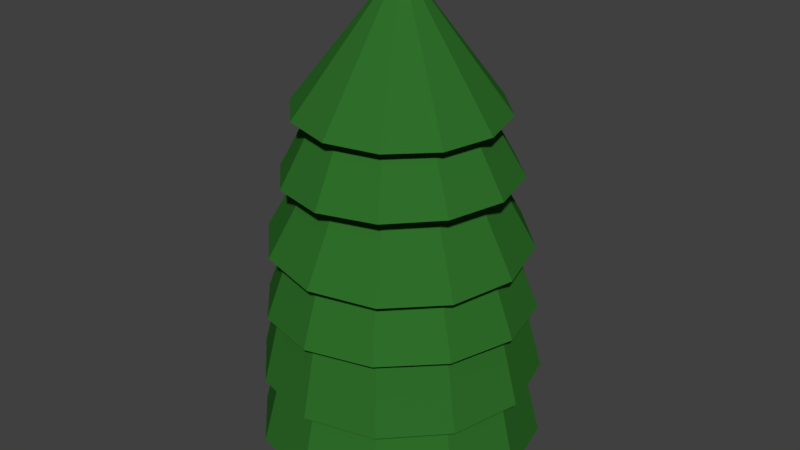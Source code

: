# Source: Tree3.3.blend  (saved by Blender 2.78.0; exported with 4.5.12 LTS)
import bpy
from mathutils import Matrix  # noqa: F401  (used for matrix-valued properties, if any)

bpy.ops.wm.read_factory_settings(use_empty=True)
scene = bpy.context.scene
scene.name = 'Scene'

# ---- collections
col_collection_1 = bpy.data.collections.new('Collection 1'); scene.collection.children.link(col_collection_1)

# ---- materials (node trees are filled in below, after node groups)
mat_trunk = bpy.data.materials.new('Trunk')
mat_trunk.alpha_threshold = 0.0
mat_trunk.use_transparent_shadow = False
mat_trunk.diffuse_color = (0.1424, 0.06382, 0.01663, 1.0)
mat_trunk.roughness = 0.5
mat_leaves = bpy.data.materials.new('Leaves')
mat_leaves.alpha_threshold = 0.0
mat_leaves.use_transparent_shadow = False
mat_leaves.diffuse_color = (0.02859, 0.1574, 0.02312, 1.0)
mat_leaves.roughness = 0.5

# ---- material node trees

# ---- world
world_world = bpy.data.worlds.new('World'); scene.world = world_world
world_world.color = (0.05088, 0.05088, 0.05088)
world_world.use_sun_shadow = False
world_world.sun_shadow_jitter_overblur = 0.0
world_world.cycles.sampling_method = 'MANUAL'

# ---- meshes
me_cylinder_001 = bpy.data.meshes.new('Cylinder.001')
me_cylinder_001.from_pydata([(0.1248, 0.977, -4.679), (0.1248, 0.549, 0.2389), (0.7404, 0.722, -4.679), (0.4379, 0.4194, 0.2389), (0.9954, 0.1063, -4.679), (0.5675, 0.1063, 0.2389), (0.7404, -0.5093, -4.679), (0.4379, -0.2067, 0.2389), (0.1248, -0.7643, -4.679), (0.1248, -0.3364, 0.2389), (-0.4908, -0.5093, -4.679), (-0.1882, -0.2067, 0.2389), (-0.7458, 0.1063, -4.679), (-0.3179, 0.1063, 0.2389), (-0.4908, 0.722, -4.679), (-0.1882, 0.4194, 0.2389), (0.1248, 0.8748, -3.396), (0.6682, 0.6497, -3.396), (0.8933, 0.1063, -3.396), (0.6682, -0.4371, -3.396), (0.1248, -0.6622, -3.396), (-0.4186, -0.4371, -3.396), (-0.6437, 0.1063, -3.396), (-0.4186, 0.6497, -3.396), (-0.004782, 2.305, 0.9682), (1.15, 1.973, 1.011), (1.983, 1.109, 1.055), (2.271, -0.05505, 1.089), (1.937, -1.207, 1.102), (1.071, -2.039, 1.091), (-0.09522, -2.327, 1.061), (-1.25, -1.995, 1.017), (-2.083, -1.131, 0.9732), (-2.371, 0.03263, 0.9402), (-2.037, 1.185, 0.927), (-1.171, 2.016, 0.9373), (0.06305, 2.946, -0.7758), (1.546, 2.519, -0.7202), (2.616, 1.409, -0.6636), (2.987, -0.08571, -0.6212), (2.558, -1.566, -0.6043), (1.445, -2.634, -0.6174), (-0.05314, -3.005, -0.6571), (-1.536, -2.578, -0.7127), (-2.606, -1.468, -0.7693), (-2.977, 0.02693, -0.8117), (-2.548, 1.507, -0.8286), (-1.436, 2.575, -0.8155), (-1.593, 2.704, -2.158), (-2.737, 1.56, -2.178), (-3.153, -0.001328, -2.207), (-2.731, -1.561, -2.238), (-1.584, -2.701, -2.262), (-0.01852, -3.117, -2.273), (1.545, -2.696, -2.268), (2.689, -1.551, -2.248), (3.105, 0.01002, -2.219), (2.683, 1.57, -2.188), (1.536, 2.71, -2.164), (-0.02961, 3.125, -2.153), (-1.358, 2.256, -0.3728), (-2.333, 1.281, -0.3896), (-2.688, -0.04978, -0.4145), (-2.328, -1.379, -0.4406), (-1.35, -2.351, -0.4611), (-0.01625, -2.705, -0.4705), (1.317, -2.346, -0.4662), (2.291, -1.371, -0.4494), (2.646, -0.04011, -0.4245), (2.286, 1.289, -0.3984), (1.308, 2.261, -0.3779), (-0.02571, 2.615, -0.3685), (-0.01183, 2.735, -2.211), (1.361, 2.359, -2.193), (2.362, 1.35, -2.16), (2.723, -0.02383, -2.121), (2.346, -1.393, -2.087), (1.334, -2.392, -2.066), (-0.0438, -2.751, -2.065), (-1.417, -2.376, -2.083), (-2.418, -1.366, -2.116), (-2.778, 0.007316, -2.155), (-2.402, 1.377, -2.189), (-1.389, 2.375, -2.21), (0.001246, 3.146, -3.948), (1.592, 2.711, -3.928), (2.752, 1.541, -3.892), (3.169, -0.05038, -3.851), (2.733, -1.637, -3.814), (1.56, -2.794, -3.793), (-0.03571, -3.21, -3.792), (-1.626, -2.776, -3.813), (-2.786, -1.606, -3.848), (-3.204, -0.0143, -3.89), (-2.768, 1.572, -3.926), (-1.594, 2.729, -3.948), (-0.01279, 1.833, 2.561), (0.9325, 1.59, 2.525), (1.629, 0.9088, 2.486), (1.891, -0.02934, 2.454), (1.647, -0.9727, 2.438), (0.9636, -1.669, 2.441), (0.02306, -1.93, 2.464), (-0.9223, -1.688, 2.499), (-1.619, -1.006, 2.538), (-1.881, -0.06827, 2.57), (-1.637, 0.8751, 2.587), (-0.9533, 1.571, 2.583), (-0.0776, 2.887, 0.8103), (1.369, 2.516, 0.7559), (2.435, 1.473, 0.6962), (2.835, 0.03799, 0.6472), (2.462, -1.405, 0.622), (1.416, -2.47, 0.6273), (-0.02276, -2.871, 0.6619), (-1.469, -2.5, 0.7163), (-2.535, -1.457, 0.776), (-2.936, -0.02157, 0.825), (-2.563, 1.422, 0.8502), (-1.517, 2.487, 0.8448), (-0.04588, 1.663, 3.846), (0.7982, 1.436, 3.872), (1.416, 0.8193, 3.894), (1.641, -0.02332, 3.904), (1.415, -0.8657, 3.9), (0.7963, -1.482, 3.884), (-0.048, -1.708, 3.859), (-0.8921, -1.481, 3.832), (-1.51, -0.8642, 3.81), (-1.735, -0.02159, 3.8), (-1.509, 0.8208, 3.804), (-0.8902, 1.437, 3.821), (0.003524, 2.56, 2.251), (1.295, 2.214, 2.292), (2.24, 1.27, 2.325), (2.585, -0.01946, 2.34), (2.238, -1.308, 2.335), (1.292, -2.252, 2.309), (0.000267, -2.596, 2.271), (-1.291, -2.25, 2.23), (-2.236, -1.306, 2.197), (-2.581, -0.01682, 2.182), (-2.235, 1.272, 2.187), (-1.288, 2.215, 2.213), (0.03613, -0.05066, 6.677), (-0.02794, 2.287, 3.684), (1.121, 1.98, 3.655), (1.962, 1.142, 3.624), (2.27, -0.00418, 3.6), (1.963, -1.151, 3.589), (1.122, -1.99, 3.594), (-0.02688, -2.298, 3.613), (-1.176, -1.991, 3.642), (-2.017, -1.153, 3.673), (-2.325, -0.006717, 3.697), (-2.018, 1.14, 3.708), (-1.177, 1.979, 3.703)], [], [(16, 1, 3, 17), (17, 3, 5, 18), (18, 5, 7, 19), (19, 7, 9, 20), (20, 9, 11, 21), (21, 11, 13, 22), (3, 1, 15, 13, 11, 9, 7, 5), (22, 13, 15, 23), (23, 15, 1, 16), (0, 2, 4, 6, 8, 10, 12, 14), (14, 23, 16, 0), (12, 22, 23, 14), (10, 21, 22, 12), (8, 20, 21, 10), (6, 19, 20, 8), (4, 18, 19, 6), (2, 17, 18, 4), (0, 16, 17, 2), (29, 30, 42, 41), (30, 31, 43, 42), (28, 29, 41, 40), (24, 25, 37, 36), (36, 37, 38, 39, 40, 41, 42, 43, 44, 45, 46, 47), (31, 32, 44, 43), (32, 33, 45, 44), (26, 27, 39, 38), (24, 35, 34, 33, 32, 31, 30, 29, 28, 27, 26, 25), (35, 24, 36, 47), (25, 26, 38, 37), (27, 28, 40, 39), (34, 35, 47, 46), (64, 63, 51, 52), (61, 60, 48, 49), (70, 69, 57, 58), (59, 58, 57, 56, 55, 54, 53, 52, 51, 50, 49, 48), (68, 67, 55, 56), (66, 65, 53, 54), (63, 62, 50, 51), (60, 71, 59, 48), (69, 68, 56, 57), (65, 64, 52, 53), (71, 70, 58, 59), (62, 61, 49, 50), (72, 83, 82, 81, 80, 79, 78, 77, 76, 75, 74, 73), (83, 72, 84, 95), (81, 82, 94, 93), (73, 74, 86, 85), (72, 73, 85, 84), (75, 76, 88, 87), (78, 79, 91, 90), (77, 78, 90, 89), (80, 81, 93, 92), (82, 83, 95, 94), (74, 75, 87, 86), (76, 77, 89, 88), (79, 80, 92, 91), (84, 85, 86, 87, 88, 89, 90, 91, 92, 93, 94, 95), (33, 34, 46, 45), (67, 66, 54, 55), (71, 60, 61, 62, 63, 64, 65, 66, 67, 68, 69, 70), (101, 102, 114, 113), (102, 103, 115, 114), (100, 101, 113, 112), (96, 97, 109, 108), (108, 109, 110, 111, 112, 113, 114, 115, 116, 117, 118, 119), (103, 104, 116, 115), (104, 105, 117, 116), (98, 99, 111, 110), (96, 107, 106, 105, 104, 103, 102, 101, 100, 99, 98, 97), (107, 96, 108, 119), (97, 98, 110, 109), (99, 100, 112, 111), (106, 107, 119, 118), (105, 106, 118, 117), (125, 126, 138, 137), (126, 127, 139, 138), (124, 125, 137, 136), (120, 121, 133, 132), (132, 133, 134, 135, 136, 137, 138, 139, 140, 141, 142, 143), (127, 128, 140, 139), (128, 129, 141, 140), (122, 123, 135, 134), (120, 131, 130, 129, 128, 127, 126, 125, 124, 123, 122, 121), (131, 120, 132, 143), (121, 122, 134, 133), (123, 124, 136, 135), (130, 131, 143, 142), (129, 130, 142, 141), (144, 151, 150), (144, 152, 151), (144, 150, 149), (144, 146, 145), (145, 146, 147, 148, 149, 150, 151, 152, 153, 154, 155, 156), (144, 153, 152), (144, 154, 153), (144, 148, 147), (144, 145, 156), (144, 147, 146), (144, 149, 148), (144, 156, 155), (144, 155, 154)])
me_cylinder_001.polygons.foreach_set('material_index', [0, 0, 0, 0, 0, 0, 0, 0, 0, 0, 0, 0, 0, 0, 0, 0, 0, 0, 1, 1, 1, 1, 1, 1, 1, 1, 1, 1, 1, 1, 1, 1, 1, 1, 1, 1, 1, 1, 1, 1, 1, 1, 1, 1, 1, 1, 1, 1, 1, 1, 1, 1, 1, 1, 1, 1, 1, 1, 1, 1, 1, 1, 1, 1, 1, 1, 1, 1, 1, 1, 1, 1, 1, 1, 1, 1, 1, 1, 1, 1, 1, 1, 1, 1, 1, 1, 1, 1, 1, 1, 1, 1, 1, 1, 1, 1, 1, 1, 1, 1, 1])
me_cylinder_001.materials.append(mat_trunk)
me_cylinder_001.materials.append(mat_leaves)
me_cylinder_001.use_remesh_preserve_volume = False
me_cylinder_001.use_remesh_preserve_attributes = False
me_cylinder_001.use_mirror_vertex_groups = False
me_cylinder_001.update()

# ---- objects
ob_tree3_3 = bpy.data.objects.new('Tree3.3', me_cylinder_001)

# ---- transforms, parenting, visibility, modifiers, constraints
ob_tree3_3.location = (-0.1285, 0.0, 0.1065)
ob_tree3_3.scale = (0.5034, 0.5034, 0.5034)
ob_tree3_3.lineart.crease_threshold = 0.0

# ---- collection membership
col_collection_1.objects.link(ob_tree3_3)

# ---- scene / render settings (as saved in the file)
scene.frame_start = 1; scene.frame_end = 250; scene.frame_set(1)
scene.render.engine = 'BLENDER_EEVEE_NEXT'
scene.render.resolution_percentage = 50
scene.render.dither_intensity = 0.0
scene.cycles.use_denoising = False
scene.cycles.samples = 128
scene.cycles.sampling_pattern = 'TABULATED_SOBOL'
scene.cycles.light_sampling_threshold = 0.0
scene.cycles.use_adaptive_sampling = False
scene.cycles.use_light_tree = False
scene.cycles.blur_glossy = 0.0
scene.cycles.sample_clamp_indirect = 0.0
scene.view_settings.view_transform = 'Standard'
bpy.context.view_layer.update()

# ---- added for rendering (the .blend has no active camera and no usable light): camera, sun
cam_auto = bpy.data.cameras.new('AutoCamera')
cam_auto.lens = 50.0
cam_auto.sensor_width = 36.0
cam_auto.clip_end = 1000.0
ob_auto_camera = bpy.data.objects.new('AutoCamera', cam_auto)
scene.collection.objects.link(ob_auto_camera)
ob_auto_camera.location = (6.61196, -8.11527, 6.00885)
ob_auto_camera.rotation_euler = (1.09748, -7.21219e-08, 0.694738)
scene.camera = ob_auto_camera
light_auto_sun = bpy.data.lights.new('AutoSun', 'SUN')
light_auto_sun.energy = 3.0
light_auto_sun.angle = 0.0523599
ob_auto_sun = bpy.data.objects.new('AutoSun', light_auto_sun)
scene.collection.objects.link(ob_auto_sun)
ob_auto_sun.rotation_euler = (0.872665, 0.174533, 0.523599)
bpy.context.view_layer.update()
